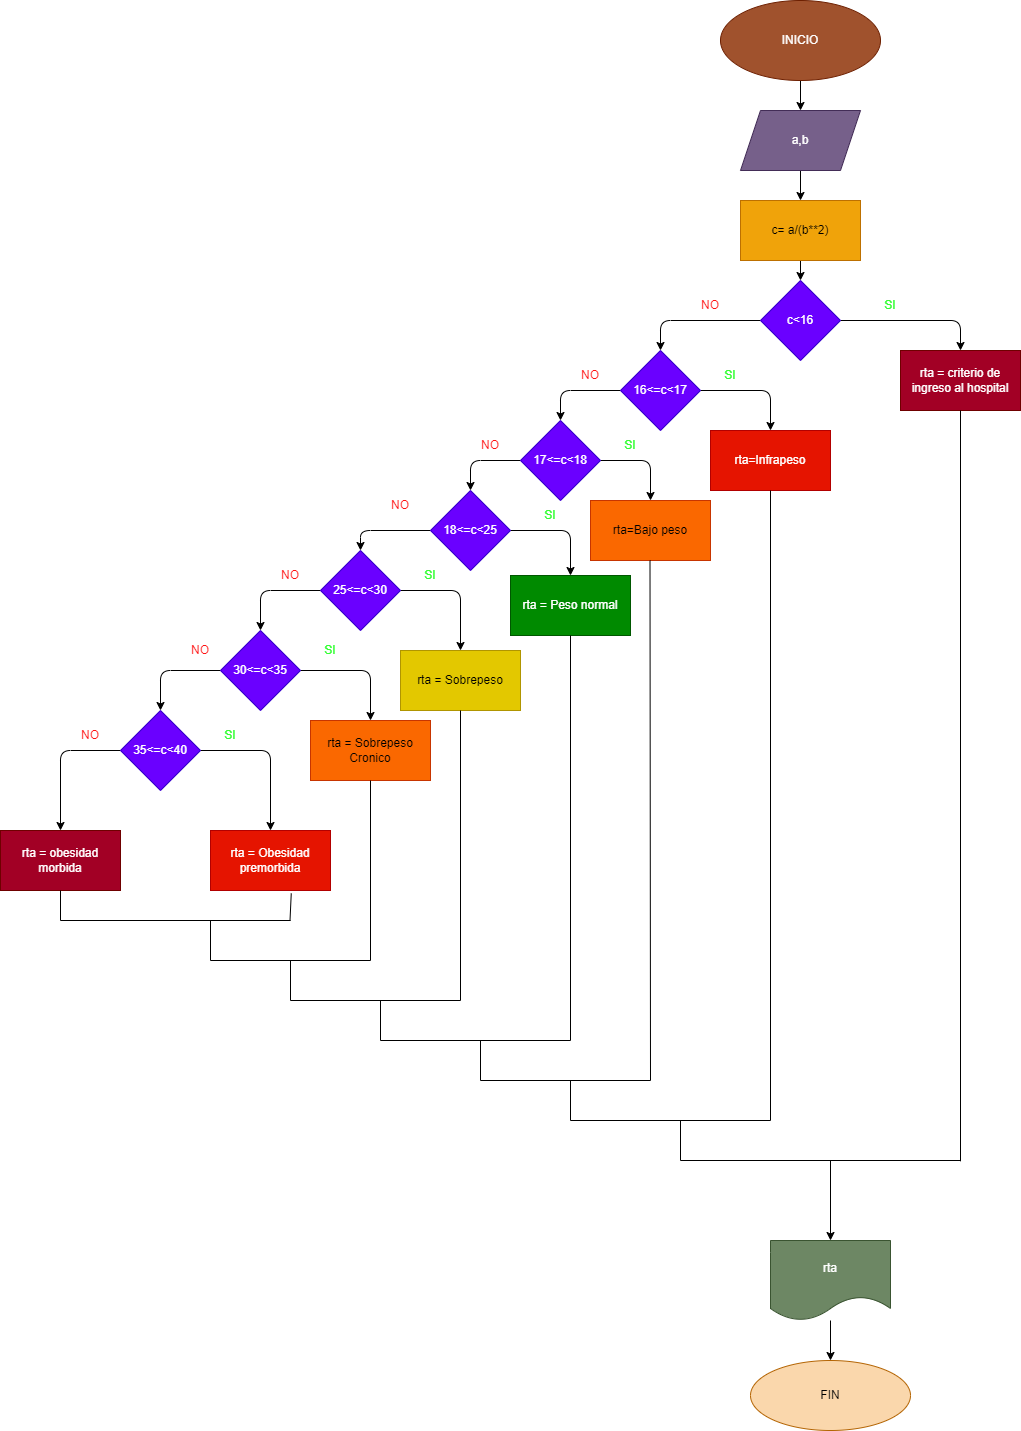

The diagram above was exported from draw.io. Its source (the exported page's mxGraphModel, read from the mxfile embedded in the PNG):
<mxGraphModel dx="1542" dy="568" grid="1" gridSize="10" guides="1" tooltips="1" connect="1" arrows="1" fold="1" page="1" pageScale="1" pageWidth="850" pageHeight="1100" math="0" shadow="0">
  <root>
    <mxCell id="0" />
    <mxCell id="1" parent="0" />
    <mxCell id="2" value="" style="edgeStyle=none;html=1;" parent="1" source="3" target="5" edge="1">
      <mxGeometry relative="1" as="geometry" />
    </mxCell>
    <mxCell id="3" value="INICIO" style="ellipse;whiteSpace=wrap;html=1;fillColor=#a0522d;fontColor=#ffffff;strokeColor=#6D1F00;" parent="1" vertex="1">
      <mxGeometry x="550" width="160" height="80" as="geometry" />
    </mxCell>
    <mxCell id="4" value="" style="edgeStyle=none;html=1;" parent="1" source="5" target="7" edge="1">
      <mxGeometry relative="1" as="geometry" />
    </mxCell>
    <mxCell id="5" value="a,b" style="shape=parallelogram;perimeter=parallelogramPerimeter;whiteSpace=wrap;html=1;fixedSize=1;fillColor=#76608a;fontColor=#ffffff;strokeColor=#432D57;" parent="1" vertex="1">
      <mxGeometry x="570" y="110" width="120" height="60" as="geometry" />
    </mxCell>
    <mxCell id="6" value="" style="edgeStyle=none;html=1;" parent="1" source="7" target="10" edge="1">
      <mxGeometry relative="1" as="geometry" />
    </mxCell>
    <mxCell id="7" value="c= a/(b**2)" style="whiteSpace=wrap;html=1;fillColor=#f0a30a;fontColor=#000000;strokeColor=#BD7000;" parent="1" vertex="1">
      <mxGeometry x="570" y="200" width="120" height="60" as="geometry" />
    </mxCell>
    <mxCell id="8" value="" style="edgeStyle=none;html=1;" parent="1" source="10" target="12" edge="1">
      <mxGeometry relative="1" as="geometry">
        <Array as="points">
          <mxPoint x="790" y="320" />
        </Array>
      </mxGeometry>
    </mxCell>
    <mxCell id="9" value="" style="edgeStyle=none;html=1;" parent="1" source="10" target="15" edge="1">
      <mxGeometry relative="1" as="geometry">
        <Array as="points">
          <mxPoint x="490" y="320" />
        </Array>
      </mxGeometry>
    </mxCell>
    <mxCell id="10" value="c&amp;lt;16" style="rhombus;whiteSpace=wrap;html=1;fillColor=#6a00ff;fontColor=#ffffff;strokeColor=#3700CC;" parent="1" vertex="1">
      <mxGeometry x="590" y="280" width="80" height="80" as="geometry" />
    </mxCell>
    <mxCell id="12" value="rta = criterio de ingreso al hospital" style="whiteSpace=wrap;html=1;fillColor=#a20025;fontColor=#ffffff;strokeColor=#6F0000;" parent="1" vertex="1">
      <mxGeometry x="730" y="350" width="120" height="60" as="geometry" />
    </mxCell>
    <mxCell id="13" style="edgeStyle=none;html=1;entryX=0.5;entryY=0;entryDx=0;entryDy=0;" parent="1" source="15" target="17" edge="1">
      <mxGeometry relative="1" as="geometry">
        <mxPoint x="600" y="430" as="targetPoint" />
        <Array as="points">
          <mxPoint x="600" y="390" />
        </Array>
      </mxGeometry>
    </mxCell>
    <mxCell id="14" value="" style="edgeStyle=none;html=1;" parent="1" source="15" target="20" edge="1">
      <mxGeometry relative="1" as="geometry">
        <Array as="points">
          <mxPoint x="390" y="390" />
        </Array>
      </mxGeometry>
    </mxCell>
    <mxCell id="15" value="16&amp;lt;=c&amp;lt;17" style="rhombus;whiteSpace=wrap;html=1;fillColor=#6a00ff;fontColor=#ffffff;strokeColor=#3700CC;" parent="1" vertex="1">
      <mxGeometry x="450" y="350" width="80" height="80" as="geometry" />
    </mxCell>
    <mxCell id="17" value="rta=Infrapeso" style="whiteSpace=wrap;html=1;labelBackgroundColor=none;fillColor=#e51400;fontColor=#ffffff;strokeColor=#B20000;" parent="1" vertex="1">
      <mxGeometry x="540" y="430" width="120" height="60" as="geometry" />
    </mxCell>
    <mxCell id="18" style="edgeStyle=none;html=1;entryX=0.5;entryY=0;entryDx=0;entryDy=0;" parent="1" source="20" target="22" edge="1">
      <mxGeometry relative="1" as="geometry">
        <mxPoint x="480" y="480" as="targetPoint" />
        <Array as="points">
          <mxPoint x="480" y="460" />
        </Array>
      </mxGeometry>
    </mxCell>
    <mxCell id="19" value="" style="edgeStyle=none;html=1;" parent="1" source="20" target="25" edge="1">
      <mxGeometry relative="1" as="geometry">
        <Array as="points">
          <mxPoint x="300" y="460" />
        </Array>
      </mxGeometry>
    </mxCell>
    <mxCell id="20" value="17&amp;lt;=c&amp;lt;18" style="rhombus;whiteSpace=wrap;html=1;fillColor=#6a00ff;fontColor=#ffffff;strokeColor=#3700CC;" parent="1" vertex="1">
      <mxGeometry x="350" y="420" width="80" height="80" as="geometry" />
    </mxCell>
    <mxCell id="22" value="rta=Bajo peso" style="whiteSpace=wrap;html=1;labelBackgroundColor=none;fillColor=#fa6800;fontColor=#000000;strokeColor=#C73500;" parent="1" vertex="1">
      <mxGeometry x="420" y="500" width="120" height="60" as="geometry" />
    </mxCell>
    <mxCell id="23" style="edgeStyle=none;html=1;entryX=0.5;entryY=0;entryDx=0;entryDy=0;" parent="1" source="25" target="27" edge="1">
      <mxGeometry relative="1" as="geometry">
        <Array as="points">
          <mxPoint x="400" y="530" />
        </Array>
      </mxGeometry>
    </mxCell>
    <mxCell id="24" value="" style="edgeStyle=none;html=1;" parent="1" source="25" target="30" edge="1">
      <mxGeometry relative="1" as="geometry">
        <Array as="points">
          <mxPoint x="190" y="530" />
        </Array>
      </mxGeometry>
    </mxCell>
    <mxCell id="25" value="18&amp;lt;=c&amp;lt;25" style="rhombus;whiteSpace=wrap;html=1;fillColor=#6a00ff;fontColor=#ffffff;strokeColor=#3700CC;" parent="1" vertex="1">
      <mxGeometry x="260" y="490" width="80" height="80" as="geometry" />
    </mxCell>
    <mxCell id="27" value="rta = Peso normal" style="whiteSpace=wrap;html=1;labelBackgroundColor=none;fillColor=#008a00;fontColor=#ffffff;strokeColor=#005700;" parent="1" vertex="1">
      <mxGeometry x="340" y="575" width="120" height="60" as="geometry" />
    </mxCell>
    <mxCell id="28" style="edgeStyle=none;html=1;entryX=0.5;entryY=0;entryDx=0;entryDy=0;" parent="1" source="30" target="32" edge="1">
      <mxGeometry relative="1" as="geometry">
        <mxPoint x="290" y="630" as="targetPoint" />
        <Array as="points">
          <mxPoint x="290" y="590" />
        </Array>
      </mxGeometry>
    </mxCell>
    <mxCell id="29" value="" style="edgeStyle=none;html=1;" parent="1" source="30" target="35" edge="1">
      <mxGeometry relative="1" as="geometry">
        <Array as="points">
          <mxPoint x="90" y="590" />
        </Array>
      </mxGeometry>
    </mxCell>
    <mxCell id="30" value="25&amp;lt;=c&amp;lt;30" style="rhombus;whiteSpace=wrap;html=1;fillColor=#6a00ff;fontColor=#ffffff;strokeColor=#3700CC;" parent="1" vertex="1">
      <mxGeometry x="150" y="550" width="80" height="80" as="geometry" />
    </mxCell>
    <mxCell id="32" value="rta = Sobrepeso" style="rounded=0;whiteSpace=wrap;html=1;labelBackgroundColor=none;fillColor=#e3c800;fontColor=#000000;strokeColor=#B09500;" parent="1" vertex="1">
      <mxGeometry x="230" y="650" width="120" height="60" as="geometry" />
    </mxCell>
    <mxCell id="33" style="edgeStyle=none;html=1;entryX=0.5;entryY=0;entryDx=0;entryDy=0;" parent="1" source="35" target="37" edge="1">
      <mxGeometry relative="1" as="geometry">
        <Array as="points">
          <mxPoint x="200" y="670" />
        </Array>
      </mxGeometry>
    </mxCell>
    <mxCell id="34" value="" style="edgeStyle=none;html=1;" parent="1" source="35" target="40" edge="1">
      <mxGeometry relative="1" as="geometry">
        <Array as="points">
          <mxPoint x="-10" y="670" />
        </Array>
      </mxGeometry>
    </mxCell>
    <mxCell id="35" value="30&amp;lt;=c&amp;lt;35" style="rhombus;whiteSpace=wrap;html=1;fillColor=#6a00ff;fontColor=#ffffff;strokeColor=#3700CC;" parent="1" vertex="1">
      <mxGeometry x="50" y="630" width="80" height="80" as="geometry" />
    </mxCell>
    <mxCell id="37" value="rta = Sobrepeso Cronico" style="whiteSpace=wrap;html=1;labelBackgroundColor=none;fillColor=#fa6800;fontColor=#000000;strokeColor=#C73500;" parent="1" vertex="1">
      <mxGeometry x="140" y="720" width="120" height="60" as="geometry" />
    </mxCell>
    <mxCell id="38" style="edgeStyle=none;html=1;entryX=0.5;entryY=0;entryDx=0;entryDy=0;" parent="1" source="40" target="42" edge="1">
      <mxGeometry relative="1" as="geometry">
        <mxPoint x="110" y="790" as="targetPoint" />
        <Array as="points">
          <mxPoint x="100" y="750" />
        </Array>
      </mxGeometry>
    </mxCell>
    <mxCell id="39" value="" style="edgeStyle=none;html=1;exitX=0;exitY=0.5;exitDx=0;exitDy=0;" parent="1" source="40" target="44" edge="1">
      <mxGeometry relative="1" as="geometry">
        <mxPoint x="20" y="770" as="sourcePoint" />
        <Array as="points">
          <mxPoint x="-110" y="750" />
        </Array>
      </mxGeometry>
    </mxCell>
    <mxCell id="40" value="35&amp;lt;=c&amp;lt;40" style="rhombus;whiteSpace=wrap;html=1;fillColor=#6a00ff;fontColor=#ffffff;strokeColor=#3700CC;" parent="1" vertex="1">
      <mxGeometry x="-50" y="710" width="80" height="80" as="geometry" />
    </mxCell>
    <mxCell id="42" value="rta = Obesidad premorbida" style="whiteSpace=wrap;html=1;labelBackgroundColor=none;fillColor=#e51400;fontColor=#ffffff;strokeColor=#B20000;" parent="1" vertex="1">
      <mxGeometry x="40" y="830" width="120" height="60" as="geometry" />
    </mxCell>
    <mxCell id="44" value="rta = obesidad morbida" style="whiteSpace=wrap;html=1;fillColor=#a20025;fontColor=#ffffff;strokeColor=#6F0000;" parent="1" vertex="1">
      <mxGeometry x="-170" y="830" width="120" height="60" as="geometry" />
    </mxCell>
    <mxCell id="45" value="" style="edgeStyle=none;html=1;" parent="1" source="46" target="47" edge="1">
      <mxGeometry relative="1" as="geometry" />
    </mxCell>
    <mxCell id="46" value="rta" style="shape=document;whiteSpace=wrap;html=1;boundedLbl=1;labelBackgroundColor=none;fillColor=#6d8764;fontColor=#ffffff;strokeColor=#3A5431;" parent="1" vertex="1">
      <mxGeometry x="600" y="1240" width="120" height="80" as="geometry" />
    </mxCell>
    <mxCell id="47" value="FIN" style="ellipse;whiteSpace=wrap;html=1;labelBackgroundColor=none;fillColor=#fad7ac;strokeColor=#b46504;" parent="1" vertex="1">
      <mxGeometry x="580" y="1360" width="160" height="70" as="geometry" />
    </mxCell>
    <mxCell id="54" value="" style="endArrow=none;html=1;entryX=0.5;entryY=1;entryDx=0;entryDy=0;" parent="1" target="44" edge="1">
      <mxGeometry width="50" height="50" relative="1" as="geometry">
        <mxPoint x="-110" y="920" as="sourcePoint" />
        <mxPoint x="100" y="980" as="targetPoint" />
      </mxGeometry>
    </mxCell>
    <mxCell id="55" value="" style="endArrow=none;html=1;entryX=0.673;entryY=1.047;entryDx=0;entryDy=0;entryPerimeter=0;" parent="1" target="42" edge="1">
      <mxGeometry width="50" height="50" relative="1" as="geometry">
        <mxPoint x="119.5" y="920" as="sourcePoint" />
        <mxPoint x="120" y="900" as="targetPoint" />
      </mxGeometry>
    </mxCell>
    <mxCell id="56" value="" style="endArrow=none;html=1;" parent="1" edge="1">
      <mxGeometry width="50" height="50" relative="1" as="geometry">
        <mxPoint x="-110" y="920" as="sourcePoint" />
        <mxPoint x="120" y="920" as="targetPoint" />
      </mxGeometry>
    </mxCell>
    <mxCell id="57" value="" style="endArrow=none;html=1;entryX=0.5;entryY=1;entryDx=0;entryDy=0;" parent="1" target="37" edge="1">
      <mxGeometry width="50" height="50" relative="1" as="geometry">
        <mxPoint x="200" y="960" as="sourcePoint" />
        <mxPoint x="-20" y="890" as="targetPoint" />
      </mxGeometry>
    </mxCell>
    <mxCell id="58" value="" style="endArrow=none;html=1;" parent="1" edge="1">
      <mxGeometry width="50" height="50" relative="1" as="geometry">
        <mxPoint x="40" y="960" as="sourcePoint" />
        <mxPoint x="40" y="920" as="targetPoint" />
      </mxGeometry>
    </mxCell>
    <mxCell id="59" value="" style="endArrow=none;html=1;" parent="1" edge="1">
      <mxGeometry width="50" height="50" relative="1" as="geometry">
        <mxPoint x="40" y="960" as="sourcePoint" />
        <mxPoint x="200" y="960" as="targetPoint" />
      </mxGeometry>
    </mxCell>
    <mxCell id="60" value="" style="endArrow=none;html=1;" parent="1" edge="1">
      <mxGeometry width="50" height="50" relative="1" as="geometry">
        <mxPoint x="120" y="1000" as="sourcePoint" />
        <mxPoint x="120" y="960" as="targetPoint" />
      </mxGeometry>
    </mxCell>
    <mxCell id="61" value="" style="endArrow=none;html=1;entryX=0.5;entryY=1;entryDx=0;entryDy=0;" parent="1" edge="1">
      <mxGeometry width="50" height="50" relative="1" as="geometry">
        <mxPoint x="290" y="1000" as="sourcePoint" />
        <mxPoint x="290" y="710" as="targetPoint" />
      </mxGeometry>
    </mxCell>
    <mxCell id="62" value="" style="endArrow=none;html=1;" parent="1" edge="1">
      <mxGeometry width="50" height="50" relative="1" as="geometry">
        <mxPoint x="120" y="1000" as="sourcePoint" />
        <mxPoint x="290" y="1000" as="targetPoint" />
      </mxGeometry>
    </mxCell>
    <mxCell id="63" value="" style="endArrow=none;html=1;entryX=0.5;entryY=1;entryDx=0;entryDy=0;" parent="1" target="27" edge="1">
      <mxGeometry width="50" height="50" relative="1" as="geometry">
        <mxPoint x="400" y="1040" as="sourcePoint" />
        <mxPoint x="40" y="950" as="targetPoint" />
      </mxGeometry>
    </mxCell>
    <mxCell id="64" value="" style="endArrow=none;html=1;" parent="1" edge="1">
      <mxGeometry width="50" height="50" relative="1" as="geometry">
        <mxPoint x="210" y="1040" as="sourcePoint" />
        <mxPoint x="210" y="1000" as="targetPoint" />
      </mxGeometry>
    </mxCell>
    <mxCell id="65" value="" style="endArrow=none;html=1;" parent="1" edge="1">
      <mxGeometry width="50" height="50" relative="1" as="geometry">
        <mxPoint x="210" y="1040" as="sourcePoint" />
        <mxPoint x="400" y="1040" as="targetPoint" />
      </mxGeometry>
    </mxCell>
    <mxCell id="66" value="" style="endArrow=none;html=1;entryX=0.5;entryY=1;entryDx=0;entryDy=0;" parent="1" edge="1">
      <mxGeometry width="50" height="50" relative="1" as="geometry">
        <mxPoint x="480" y="1080" as="sourcePoint" />
        <mxPoint x="479.5" y="560" as="targetPoint" />
      </mxGeometry>
    </mxCell>
    <mxCell id="67" value="" style="endArrow=none;html=1;" parent="1" edge="1">
      <mxGeometry width="50" height="50" relative="1" as="geometry">
        <mxPoint x="310" y="1080" as="sourcePoint" />
        <mxPoint x="310" y="1040" as="targetPoint" />
      </mxGeometry>
    </mxCell>
    <mxCell id="68" value="" style="endArrow=none;html=1;" parent="1" edge="1">
      <mxGeometry width="50" height="50" relative="1" as="geometry">
        <mxPoint x="310" y="1080" as="sourcePoint" />
        <mxPoint x="480" y="1080" as="targetPoint" />
      </mxGeometry>
    </mxCell>
    <mxCell id="69" value="" style="endArrow=none;html=1;entryX=0.5;entryY=1;entryDx=0;entryDy=0;" parent="1" target="17" edge="1">
      <mxGeometry width="50" height="50" relative="1" as="geometry">
        <mxPoint x="600" y="1120" as="sourcePoint" />
        <mxPoint x="610" y="570" as="targetPoint" />
      </mxGeometry>
    </mxCell>
    <mxCell id="70" value="" style="endArrow=none;html=1;" parent="1" edge="1">
      <mxGeometry width="50" height="50" relative="1" as="geometry">
        <mxPoint x="400" y="1120" as="sourcePoint" />
        <mxPoint x="600" y="1120" as="targetPoint" />
      </mxGeometry>
    </mxCell>
    <mxCell id="71" value="" style="endArrow=none;html=1;" parent="1" edge="1">
      <mxGeometry width="50" height="50" relative="1" as="geometry">
        <mxPoint x="400" y="1120" as="sourcePoint" />
        <mxPoint x="400" y="1080" as="targetPoint" />
      </mxGeometry>
    </mxCell>
    <mxCell id="72" value="" style="endArrow=none;html=1;entryX=0.5;entryY=1;entryDx=0;entryDy=0;" parent="1" target="12" edge="1">
      <mxGeometry width="50" height="50" relative="1" as="geometry">
        <mxPoint x="790" y="1160.7999267578125" as="sourcePoint" />
        <mxPoint x="700" y="550" as="targetPoint" />
      </mxGeometry>
    </mxCell>
    <mxCell id="73" value="" style="endArrow=none;html=1;" parent="1" edge="1">
      <mxGeometry width="50" height="50" relative="1" as="geometry">
        <mxPoint x="510" y="1160" as="sourcePoint" />
        <mxPoint x="510" y="1120" as="targetPoint" />
      </mxGeometry>
    </mxCell>
    <mxCell id="74" value="" style="endArrow=none;html=1;" parent="1" edge="1">
      <mxGeometry width="50" height="50" relative="1" as="geometry">
        <mxPoint x="510" y="1160" as="sourcePoint" />
        <mxPoint x="790" y="1160" as="targetPoint" />
      </mxGeometry>
    </mxCell>
    <mxCell id="76" value="" style="endArrow=classic;html=1;entryX=0.5;entryY=0;entryDx=0;entryDy=0;" parent="1" target="46" edge="1">
      <mxGeometry width="50" height="50" relative="1" as="geometry">
        <mxPoint x="660" y="1160" as="sourcePoint" />
        <mxPoint x="680" y="1120" as="targetPoint" />
      </mxGeometry>
    </mxCell>
    <mxCell id="77" value="&lt;font color=&quot;#33ff33&quot;&gt;SI&lt;/font&gt;" style="text;html=1;strokeColor=none;fillColor=none;align=center;verticalAlign=middle;whiteSpace=wrap;rounded=0;" parent="1" vertex="1">
      <mxGeometry x="690" y="290" width="60" height="30" as="geometry" />
    </mxCell>
    <mxCell id="78" value="&lt;font color=&quot;#ff1212&quot;&gt;NO&lt;/font&gt;" style="text;html=1;strokeColor=none;fillColor=none;align=center;verticalAlign=middle;whiteSpace=wrap;rounded=0;" parent="1" vertex="1">
      <mxGeometry x="510" y="290" width="60" height="30" as="geometry" />
    </mxCell>
    <mxCell id="79" value="&lt;font color=&quot;#33ff33&quot;&gt;SI&lt;/font&gt;" style="text;html=1;strokeColor=none;fillColor=none;align=center;verticalAlign=middle;whiteSpace=wrap;rounded=0;" parent="1" vertex="1">
      <mxGeometry x="530" y="360" width="60" height="30" as="geometry" />
    </mxCell>
    <mxCell id="80" value="&lt;font color=&quot;#ff1212&quot;&gt;NO&lt;/font&gt;" style="text;html=1;strokeColor=none;fillColor=none;align=center;verticalAlign=middle;whiteSpace=wrap;rounded=0;" parent="1" vertex="1">
      <mxGeometry x="390" y="360" width="60" height="30" as="geometry" />
    </mxCell>
    <mxCell id="81" value="&lt;font color=&quot;#33ff33&quot;&gt;SI&lt;/font&gt;" style="text;html=1;strokeColor=none;fillColor=none;align=center;verticalAlign=middle;whiteSpace=wrap;rounded=0;" parent="1" vertex="1">
      <mxGeometry x="430" y="430" width="60" height="30" as="geometry" />
    </mxCell>
    <mxCell id="82" value="&lt;font color=&quot;#ff1212&quot;&gt;NO&lt;/font&gt;" style="text;html=1;strokeColor=none;fillColor=none;align=center;verticalAlign=middle;whiteSpace=wrap;rounded=0;" parent="1" vertex="1">
      <mxGeometry x="290" y="430" width="60" height="30" as="geometry" />
    </mxCell>
    <mxCell id="83" value="&lt;font color=&quot;#33ff33&quot;&gt;SI&lt;/font&gt;" style="text;html=1;strokeColor=none;fillColor=none;align=center;verticalAlign=middle;whiteSpace=wrap;rounded=0;" parent="1" vertex="1">
      <mxGeometry x="350" y="500" width="60" height="30" as="geometry" />
    </mxCell>
    <mxCell id="84" value="&lt;font color=&quot;#ff1212&quot;&gt;NO&lt;/font&gt;" style="text;html=1;strokeColor=none;fillColor=none;align=center;verticalAlign=middle;whiteSpace=wrap;rounded=0;" parent="1" vertex="1">
      <mxGeometry x="200" y="490" width="60" height="30" as="geometry" />
    </mxCell>
    <mxCell id="85" value="&lt;font color=&quot;#33ff33&quot;&gt;SI&lt;/font&gt;" style="text;html=1;strokeColor=none;fillColor=none;align=center;verticalAlign=middle;whiteSpace=wrap;rounded=0;" parent="1" vertex="1">
      <mxGeometry x="230" y="560" width="60" height="30" as="geometry" />
    </mxCell>
    <mxCell id="86" value="&lt;font color=&quot;#ff1212&quot;&gt;NO&lt;/font&gt;" style="text;html=1;strokeColor=none;fillColor=none;align=center;verticalAlign=middle;whiteSpace=wrap;rounded=0;" parent="1" vertex="1">
      <mxGeometry x="90" y="560" width="60" height="30" as="geometry" />
    </mxCell>
    <mxCell id="87" value="&lt;font color=&quot;#33ff33&quot;&gt;SI&lt;/font&gt;" style="text;html=1;strokeColor=none;fillColor=none;align=center;verticalAlign=middle;whiteSpace=wrap;rounded=0;" parent="1" vertex="1">
      <mxGeometry x="130" y="635" width="60" height="30" as="geometry" />
    </mxCell>
    <mxCell id="88" value="&lt;font color=&quot;#ff1212&quot;&gt;NO&lt;/font&gt;" style="text;html=1;strokeColor=none;fillColor=none;align=center;verticalAlign=middle;whiteSpace=wrap;rounded=0;" parent="1" vertex="1">
      <mxGeometry y="635" width="60" height="30" as="geometry" />
    </mxCell>
    <mxCell id="89" value="&lt;font color=&quot;#33ff33&quot;&gt;SI&lt;/font&gt;" style="text;html=1;strokeColor=none;fillColor=none;align=center;verticalAlign=middle;whiteSpace=wrap;rounded=0;" parent="1" vertex="1">
      <mxGeometry x="30" y="720" width="60" height="30" as="geometry" />
    </mxCell>
    <mxCell id="90" value="&lt;font color=&quot;#ff1212&quot;&gt;NO&lt;/font&gt;" style="text;html=1;strokeColor=none;fillColor=none;align=center;verticalAlign=middle;whiteSpace=wrap;rounded=0;" parent="1" vertex="1">
      <mxGeometry x="-110" y="720" width="60" height="30" as="geometry" />
    </mxCell>
  </root>
</mxGraphModel>